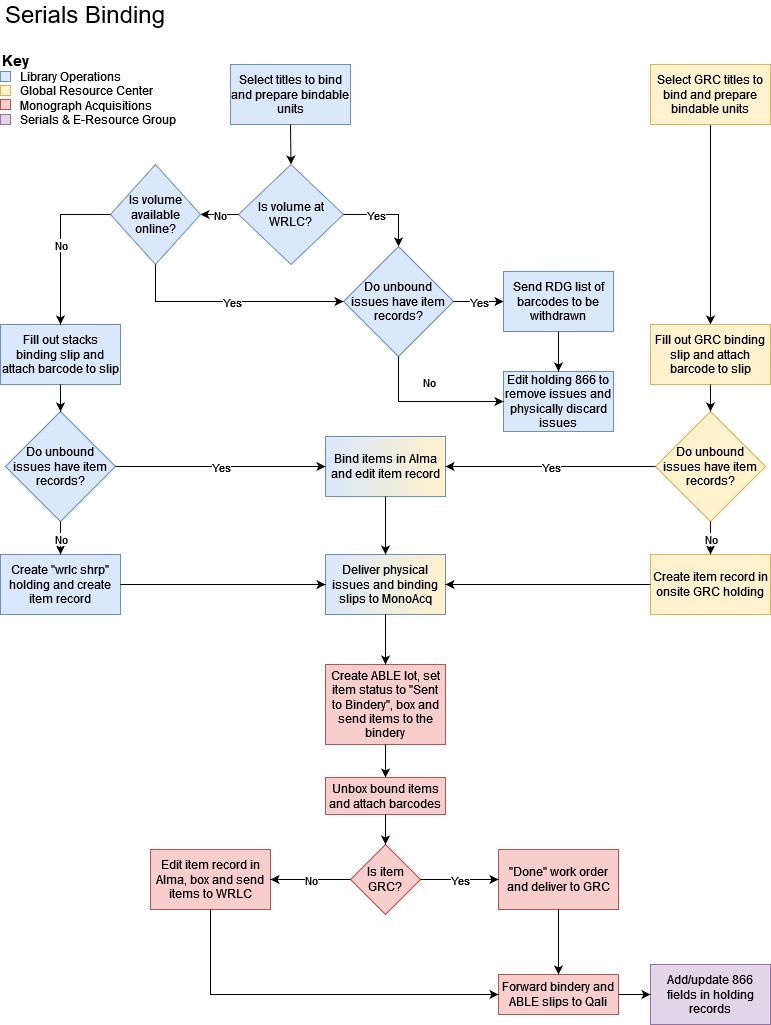

The diagram above was exported from draw.io. Its source (the exported page's mxGraphModel, read from the mxfile embedded in the PNG):
<mxGraphModel dx="1434" dy="782" grid="1" gridSize="10" guides="1" tooltips="1" connect="1" arrows="1" fold="1" page="1" pageScale="1" pageWidth="850" pageHeight="1100" math="0" shadow="0">
  <root>
    <mxCell id="0" />
    <mxCell id="1" parent="0" />
    <mxCell id="5R8fdTRLAuObFpo8pvTr-1" value="&lt;font style=&quot;font-size: 24px&quot;&gt;Serials Binding&lt;br&gt;&lt;/font&gt;" style="text;html=1;strokeColor=none;fillColor=none;align=center;verticalAlign=middle;whiteSpace=wrap;rounded=0;" parent="1" vertex="1">
      <mxGeometry x="40" y="40" width="170" height="20" as="geometry" />
    </mxCell>
    <mxCell id="5R8fdTRLAuObFpo8pvTr-2" value="Select titles to bind and prepare bindable units" style="rounded=0;whiteSpace=wrap;html=1;fillColor=#dae8fc;strokeColor=#6c8ebf;glass=0;" parent="1" vertex="1">
      <mxGeometry x="270" y="100" width="120" height="60" as="geometry" />
    </mxCell>
    <mxCell id="5R8fdTRLAuObFpo8pvTr-4" value="Is volume at WRLC?" style="rhombus;whiteSpace=wrap;html=1;fillColor=#dae8fc;strokeColor=#6c8ebf;" parent="1" vertex="1">
      <mxGeometry x="278" y="200" width="105" height="100" as="geometry" />
    </mxCell>
    <mxCell id="5R8fdTRLAuObFpo8pvTr-5" value="" style="endArrow=classic;html=1;rounded=0;exitX=1;exitY=0.5;exitDx=0;exitDy=0;entryX=0.5;entryY=0;entryDx=0;entryDy=0;" parent="1" source="5R8fdTRLAuObFpo8pvTr-4" target="5R8fdTRLAuObFpo8pvTr-13" edge="1">
      <mxGeometry relative="1" as="geometry">
        <mxPoint x="275" y="340" as="sourcePoint" />
        <mxPoint x="465" y="250" as="targetPoint" />
        <Array as="points">
          <mxPoint x="438" y="250" />
        </Array>
      </mxGeometry>
    </mxCell>
    <mxCell id="5R8fdTRLAuObFpo8pvTr-6" value="Yes" style="edgeLabel;resizable=0;html=1;align=center;verticalAlign=middle;" parent="5R8fdTRLAuObFpo8pvTr-5" connectable="0" vertex="1">
      <mxGeometry relative="1" as="geometry">
        <mxPoint x="-12" as="offset" />
      </mxGeometry>
    </mxCell>
    <mxCell id="5R8fdTRLAuObFpo8pvTr-7" value="" style="endArrow=classic;html=1;rounded=0;exitX=0;exitY=0.5;exitDx=0;exitDy=0;entryX=1;entryY=0.5;entryDx=0;entryDy=0;" parent="1" source="5R8fdTRLAuObFpo8pvTr-4" target="5R8fdTRLAuObFpo8pvTr-32" edge="1">
      <mxGeometry relative="1" as="geometry">
        <mxPoint x="438" y="260" as="sourcePoint" />
        <mxPoint x="260" y="250" as="targetPoint" />
      </mxGeometry>
    </mxCell>
    <mxCell id="5R8fdTRLAuObFpo8pvTr-8" value="No" style="edgeLabel;resizable=0;html=1;align=center;verticalAlign=middle;" parent="5R8fdTRLAuObFpo8pvTr-7" connectable="0" vertex="1">
      <mxGeometry relative="1" as="geometry" />
    </mxCell>
    <mxCell id="5R8fdTRLAuObFpo8pvTr-13" value="Do unbound issues have item records?" style="rhombus;whiteSpace=wrap;html=1;fillColor=#dae8fc;strokeColor=#6c8ebf;" parent="1" vertex="1">
      <mxGeometry x="383" y="282" width="110" height="110" as="geometry" />
    </mxCell>
    <mxCell id="5R8fdTRLAuObFpo8pvTr-15" value="" style="endArrow=classic;html=1;rounded=0;exitX=1;exitY=0.5;exitDx=0;exitDy=0;entryX=0;entryY=0.5;entryDx=0;entryDy=0;" parent="1" source="5R8fdTRLAuObFpo8pvTr-13" target="5R8fdTRLAuObFpo8pvTr-17" edge="1">
      <mxGeometry relative="1" as="geometry">
        <mxPoint x="193" y="307" as="sourcePoint" />
        <mxPoint x="293" y="307" as="targetPoint" />
      </mxGeometry>
    </mxCell>
    <mxCell id="5R8fdTRLAuObFpo8pvTr-16" value="Yes" style="edgeLabel;resizable=0;html=1;align=center;verticalAlign=middle;" parent="5R8fdTRLAuObFpo8pvTr-15" connectable="0" vertex="1">
      <mxGeometry relative="1" as="geometry" />
    </mxCell>
    <mxCell id="5R8fdTRLAuObFpo8pvTr-17" value="Send RDG list of barcodes to be withdrawn" style="rounded=0;whiteSpace=wrap;html=1;fillColor=#dae8fc;strokeColor=#6c8ebf;" parent="1" vertex="1">
      <mxGeometry x="543" y="307" width="110" height="60" as="geometry" />
    </mxCell>
    <mxCell id="5R8fdTRLAuObFpo8pvTr-20" value="Edit holding 866 to remove issues and physically discard issues" style="rounded=0;whiteSpace=wrap;html=1;fillColor=#dae8fc;strokeColor=#6c8ebf;" parent="1" vertex="1">
      <mxGeometry x="543" y="407" width="110" height="60" as="geometry" />
    </mxCell>
    <mxCell id="5R8fdTRLAuObFpo8pvTr-21" value="" style="endArrow=classic;html=1;rounded=0;exitX=0.5;exitY=1;exitDx=0;exitDy=0;entryX=0.5;entryY=0;entryDx=0;entryDy=0;" parent="1" source="5R8fdTRLAuObFpo8pvTr-17" target="5R8fdTRLAuObFpo8pvTr-20" edge="1">
      <mxGeometry width="50" height="50" relative="1" as="geometry">
        <mxPoint x="283" y="467" as="sourcePoint" />
        <mxPoint x="333" y="417" as="targetPoint" />
      </mxGeometry>
    </mxCell>
    <mxCell id="5R8fdTRLAuObFpo8pvTr-22" value="" style="endArrow=classic;html=1;rounded=0;exitX=0.5;exitY=1;exitDx=0;exitDy=0;entryX=0;entryY=0.5;entryDx=0;entryDy=0;" parent="1" source="5R8fdTRLAuObFpo8pvTr-13" target="5R8fdTRLAuObFpo8pvTr-20" edge="1">
      <mxGeometry relative="1" as="geometry">
        <mxPoint x="263" y="447" as="sourcePoint" />
        <mxPoint x="363" y="447" as="targetPoint" />
        <Array as="points">
          <mxPoint x="438" y="437" />
        </Array>
      </mxGeometry>
    </mxCell>
    <mxCell id="5R8fdTRLAuObFpo8pvTr-23" value="No" style="edgeLabel;resizable=0;html=1;align=center;verticalAlign=middle;" parent="5R8fdTRLAuObFpo8pvTr-22" connectable="0" vertex="1">
      <mxGeometry relative="1" as="geometry">
        <mxPoint y="-20" as="offset" />
      </mxGeometry>
    </mxCell>
    <mxCell id="5R8fdTRLAuObFpo8pvTr-32" value="Is volume available online?" style="rhombus;whiteSpace=wrap;html=1;fillColor=#dae8fc;strokeColor=#6c8ebf;" parent="1" vertex="1">
      <mxGeometry x="150" y="200" width="90" height="100" as="geometry" />
    </mxCell>
    <mxCell id="5R8fdTRLAuObFpo8pvTr-33" value="" style="endArrow=classic;html=1;rounded=0;exitX=0.5;exitY=1;exitDx=0;exitDy=0;entryX=0;entryY=0.5;entryDx=0;entryDy=0;" parent="1" source="5R8fdTRLAuObFpo8pvTr-32" target="5R8fdTRLAuObFpo8pvTr-13" edge="1">
      <mxGeometry relative="1" as="geometry">
        <mxPoint x="340" y="370" as="sourcePoint" />
        <mxPoint x="440" y="370" as="targetPoint" />
        <Array as="points">
          <mxPoint x="195" y="337" />
        </Array>
      </mxGeometry>
    </mxCell>
    <mxCell id="5R8fdTRLAuObFpo8pvTr-34" value="Yes" style="edgeLabel;resizable=0;html=1;align=center;verticalAlign=middle;" parent="5R8fdTRLAuObFpo8pvTr-33" connectable="0" vertex="1">
      <mxGeometry relative="1" as="geometry" />
    </mxCell>
    <mxCell id="5R8fdTRLAuObFpo8pvTr-35" value="Fill out stacks binding slip and attach barcode to slip" style="rounded=0;whiteSpace=wrap;html=1;fillColor=#dae8fc;strokeColor=#6c8ebf;" parent="1" vertex="1">
      <mxGeometry x="40" y="360" width="120" height="60" as="geometry" />
    </mxCell>
    <mxCell id="5R8fdTRLAuObFpo8pvTr-36" value="" style="endArrow=classic;html=1;rounded=0;exitX=0;exitY=0.5;exitDx=0;exitDy=0;entryX=0.5;entryY=0;entryDx=0;entryDy=0;" parent="1" source="5R8fdTRLAuObFpo8pvTr-32" target="5R8fdTRLAuObFpo8pvTr-35" edge="1">
      <mxGeometry relative="1" as="geometry">
        <mxPoint x="390" y="420" as="sourcePoint" />
        <mxPoint x="490" y="420" as="targetPoint" />
        <Array as="points">
          <mxPoint x="100" y="250" />
        </Array>
      </mxGeometry>
    </mxCell>
    <mxCell id="5R8fdTRLAuObFpo8pvTr-37" value="No" style="edgeLabel;resizable=0;html=1;align=center;verticalAlign=middle;" parent="5R8fdTRLAuObFpo8pvTr-36" connectable="0" vertex="1">
      <mxGeometry relative="1" as="geometry" />
    </mxCell>
    <mxCell id="5R8fdTRLAuObFpo8pvTr-39" value="Do unbound issues have item records?" style="rhombus;whiteSpace=wrap;html=1;fillColor=#dae8fc;strokeColor=#6c8ebf;" parent="1" vertex="1">
      <mxGeometry x="45" y="447" width="110" height="110" as="geometry" />
    </mxCell>
    <mxCell id="5R8fdTRLAuObFpo8pvTr-40" value="" style="endArrow=classic;html=1;rounded=0;exitX=0.5;exitY=1;exitDx=0;exitDy=0;entryX=0.5;entryY=0;entryDx=0;entryDy=0;" parent="1" source="5R8fdTRLAuObFpo8pvTr-35" target="5R8fdTRLAuObFpo8pvTr-39" edge="1">
      <mxGeometry width="50" height="50" relative="1" as="geometry">
        <mxPoint x="410" y="397" as="sourcePoint" />
        <mxPoint x="460" y="347" as="targetPoint" />
      </mxGeometry>
    </mxCell>
    <mxCell id="5R8fdTRLAuObFpo8pvTr-41" value="Create &quot;wrlc shrp&quot; holding and create item record" style="rounded=0;whiteSpace=wrap;html=1;fillColor=#dae8fc;strokeColor=#6c8ebf;" parent="1" vertex="1">
      <mxGeometry x="40" y="590" width="120" height="60" as="geometry" />
    </mxCell>
    <mxCell id="5R8fdTRLAuObFpo8pvTr-42" value="Deliver physical issues and binding slips to MonoAcq" style="rounded=0;whiteSpace=wrap;html=1;fillColor=#dae8fc;strokeColor=#6c8ebf;gradientDirection=east;gradientColor=#FFF2CC;" parent="1" vertex="1">
      <mxGeometry x="365" y="590" width="120" height="60" as="geometry" />
    </mxCell>
    <mxCell id="5R8fdTRLAuObFpo8pvTr-43" value="Bind items in Alma and edit item record" style="rounded=0;whiteSpace=wrap;html=1;fillColor=#dae8fc;strokeColor=#6c8ebf;fillStyle=zigzag-line;gradientColor=#FFF2CC;gradientDirection=east;" parent="1" vertex="1">
      <mxGeometry x="365" y="472" width="120" height="60" as="geometry" />
    </mxCell>
    <mxCell id="5R8fdTRLAuObFpo8pvTr-44" value="" style="endArrow=classic;html=1;rounded=0;exitX=1;exitY=0.5;exitDx=0;exitDy=0;entryX=0;entryY=0.5;entryDx=0;entryDy=0;" parent="1" source="5R8fdTRLAuObFpo8pvTr-39" target="5R8fdTRLAuObFpo8pvTr-43" edge="1">
      <mxGeometry relative="1" as="geometry">
        <mxPoint x="390" y="640" as="sourcePoint" />
        <mxPoint x="490" y="640" as="targetPoint" />
      </mxGeometry>
    </mxCell>
    <mxCell id="5R8fdTRLAuObFpo8pvTr-45" value="Yes" style="edgeLabel;resizable=0;html=1;align=center;verticalAlign=middle;" parent="5R8fdTRLAuObFpo8pvTr-44" connectable="0" vertex="1">
      <mxGeometry relative="1" as="geometry" />
    </mxCell>
    <mxCell id="5R8fdTRLAuObFpo8pvTr-46" value="" style="endArrow=classic;html=1;rounded=0;exitX=0.5;exitY=1;exitDx=0;exitDy=0;entryX=0.5;entryY=0;entryDx=0;entryDy=0;" parent="1" source="5R8fdTRLAuObFpo8pvTr-39" target="5R8fdTRLAuObFpo8pvTr-41" edge="1">
      <mxGeometry relative="1" as="geometry">
        <mxPoint x="390" y="627" as="sourcePoint" />
        <mxPoint x="490" y="627" as="targetPoint" />
      </mxGeometry>
    </mxCell>
    <mxCell id="5R8fdTRLAuObFpo8pvTr-47" value="No" style="edgeLabel;resizable=0;html=1;align=center;verticalAlign=middle;" parent="5R8fdTRLAuObFpo8pvTr-46" connectable="0" vertex="1">
      <mxGeometry relative="1" as="geometry" />
    </mxCell>
    <mxCell id="5R8fdTRLAuObFpo8pvTr-48" value="" style="endArrow=classic;html=1;rounded=0;exitX=0.5;exitY=1;exitDx=0;exitDy=0;entryX=0.5;entryY=0;entryDx=0;entryDy=0;" parent="1" source="5R8fdTRLAuObFpo8pvTr-43" target="5R8fdTRLAuObFpo8pvTr-42" edge="1">
      <mxGeometry width="50" height="50" relative="1" as="geometry">
        <mxPoint x="522" y="637" as="sourcePoint" />
        <mxPoint x="572" y="587" as="targetPoint" />
      </mxGeometry>
    </mxCell>
    <mxCell id="5R8fdTRLAuObFpo8pvTr-49" value="" style="endArrow=classic;html=1;rounded=0;exitX=1;exitY=0.5;exitDx=0;exitDy=0;entryX=0;entryY=0.5;entryDx=0;entryDy=0;" parent="1" source="5R8fdTRLAuObFpo8pvTr-41" target="5R8fdTRLAuObFpo8pvTr-42" edge="1">
      <mxGeometry width="50" height="50" relative="1" as="geometry">
        <mxPoint x="410" y="633" as="sourcePoint" />
        <mxPoint x="460" y="583" as="targetPoint" />
      </mxGeometry>
    </mxCell>
    <mxCell id="5R8fdTRLAuObFpo8pvTr-50" value="Create ABLE lot, set item status to &quot;Sent to Bindery&quot;, box and send items to the bindery" style="rounded=0;whiteSpace=wrap;html=1;fillColor=#f8cecc;strokeColor=#b85450;" parent="1" vertex="1">
      <mxGeometry x="365" y="700" width="120" height="80" as="geometry" />
    </mxCell>
    <mxCell id="5R8fdTRLAuObFpo8pvTr-53" value="" style="endArrow=classic;html=1;rounded=0;exitX=0.5;exitY=1;exitDx=0;exitDy=0;entryX=0.5;entryY=0;entryDx=0;entryDy=0;" parent="1" source="5R8fdTRLAuObFpo8pvTr-2" target="5R8fdTRLAuObFpo8pvTr-4" edge="1">
      <mxGeometry width="50" height="50" relative="1" as="geometry">
        <mxPoint x="315" y="240" as="sourcePoint" />
        <mxPoint x="365" y="190" as="targetPoint" />
      </mxGeometry>
    </mxCell>
    <mxCell id="5R8fdTRLAuObFpo8pvTr-54" value="" style="endArrow=classic;html=1;rounded=0;exitX=0.5;exitY=1;exitDx=0;exitDy=0;entryX=0.5;entryY=0;entryDx=0;entryDy=0;" parent="1" source="5R8fdTRLAuObFpo8pvTr-42" target="5R8fdTRLAuObFpo8pvTr-50" edge="1">
      <mxGeometry width="50" height="50" relative="1" as="geometry">
        <mxPoint x="522" y="683" as="sourcePoint" />
        <mxPoint x="572" y="633" as="targetPoint" />
      </mxGeometry>
    </mxCell>
    <mxCell id="5R8fdTRLAuObFpo8pvTr-55" value="" style="endArrow=classic;html=1;rounded=0;exitX=0.5;exitY=1;exitDx=0;exitDy=0;entryX=0.5;entryY=0;entryDx=0;entryDy=0;" parent="1" source="5R8fdTRLAuObFpo8pvTr-50" target="5R8fdTRLAuObFpo8pvTr-77" edge="1">
      <mxGeometry width="50" height="50" relative="1" as="geometry">
        <mxPoint x="522" y="683" as="sourcePoint" />
        <mxPoint x="425" y="793" as="targetPoint" />
      </mxGeometry>
    </mxCell>
    <mxCell id="5R8fdTRLAuObFpo8pvTr-56" value="Edit item record in Alma, box and send items to WRLC" style="rounded=0;whiteSpace=wrap;html=1;fillColor=#f8cecc;strokeColor=#b85450;" parent="1" vertex="1">
      <mxGeometry x="190" y="885" width="120" height="60" as="geometry" />
    </mxCell>
    <mxCell id="5R8fdTRLAuObFpo8pvTr-59" value="Forward bindery and ABLE slips to Qali" style="rounded=0;whiteSpace=wrap;html=1;fillColor=#f8cecc;strokeColor=#b85450;" parent="1" vertex="1">
      <mxGeometry x="538" y="1010" width="120" height="40" as="geometry" />
    </mxCell>
    <mxCell id="5R8fdTRLAuObFpo8pvTr-60" value="Add/update 866 fields in holding records" style="rounded=0;whiteSpace=wrap;html=1;fillColor=#e1d5e7;strokeColor=#9673a6;" parent="1" vertex="1">
      <mxGeometry x="690" y="1000" width="120" height="60" as="geometry" />
    </mxCell>
    <mxCell id="5R8fdTRLAuObFpo8pvTr-62" value="" style="endArrow=classic;html=1;rounded=0;exitX=0.5;exitY=1;exitDx=0;exitDy=0;entryX=0;entryY=0.5;entryDx=0;entryDy=0;" parent="1" source="5R8fdTRLAuObFpo8pvTr-56" target="5R8fdTRLAuObFpo8pvTr-59" edge="1">
      <mxGeometry width="50" height="50" relative="1" as="geometry">
        <mxPoint x="892" y="893" as="sourcePoint" />
        <mxPoint x="755" y="813" as="targetPoint" />
        <Array as="points">
          <mxPoint x="250" y="1030" />
        </Array>
      </mxGeometry>
    </mxCell>
    <mxCell id="5R8fdTRLAuObFpo8pvTr-64" value="" style="endArrow=classic;html=1;rounded=0;entryX=0;entryY=0.5;entryDx=0;entryDy=0;exitX=1;exitY=0.5;exitDx=0;exitDy=0;" parent="1" source="5R8fdTRLAuObFpo8pvTr-59" target="5R8fdTRLAuObFpo8pvTr-60" edge="1">
      <mxGeometry width="50" height="50" relative="1" as="geometry">
        <mxPoint x="690" y="960" as="sourcePoint" />
        <mxPoint x="942" y="843" as="targetPoint" />
      </mxGeometry>
    </mxCell>
    <mxCell id="5R8fdTRLAuObFpo8pvTr-67" value="" style="edgeStyle=orthogonalEdgeStyle;rounded=0;orthogonalLoop=1;jettySize=auto;html=1;" parent="1" source="5R8fdTRLAuObFpo8pvTr-65" target="5R8fdTRLAuObFpo8pvTr-66" edge="1">
      <mxGeometry relative="1" as="geometry" />
    </mxCell>
    <mxCell id="5R8fdTRLAuObFpo8pvTr-65" value="Select GRC titles to bind and prepare bindable units" style="rounded=0;whiteSpace=wrap;html=1;fillColor=#fff2cc;strokeColor=#d6b656;" parent="1" vertex="1">
      <mxGeometry x="690" y="100" width="120" height="60" as="geometry" />
    </mxCell>
    <mxCell id="5R8fdTRLAuObFpo8pvTr-66" value="&lt;div&gt;Fill out GRC binding slip and attach barcode to slip&lt;/div&gt;" style="whiteSpace=wrap;html=1;rounded=0;fillColor=#fff2cc;strokeColor=#d6b656;" parent="1" vertex="1">
      <mxGeometry x="690" y="360" width="120" height="60" as="geometry" />
    </mxCell>
    <mxCell id="5R8fdTRLAuObFpo8pvTr-69" value="Do unbound issues have item records?" style="rhombus;whiteSpace=wrap;html=1;fillColor=#fff2cc;strokeColor=#d6b656;" parent="1" vertex="1">
      <mxGeometry x="695" y="447" width="110" height="110" as="geometry" />
    </mxCell>
    <mxCell id="5R8fdTRLAuObFpo8pvTr-70" value="Create item record in onsite GRC holding" style="rounded=0;whiteSpace=wrap;html=1;fillColor=#fff2cc;strokeColor=#d6b656;" parent="1" vertex="1">
      <mxGeometry x="690" y="590" width="120" height="60" as="geometry" />
    </mxCell>
    <mxCell id="5R8fdTRLAuObFpo8pvTr-71" value="" style="endArrow=classic;html=1;rounded=0;exitX=0.5;exitY=1;exitDx=0;exitDy=0;entryX=0.5;entryY=0;entryDx=0;entryDy=0;" parent="1" source="5R8fdTRLAuObFpo8pvTr-66" target="5R8fdTRLAuObFpo8pvTr-69" edge="1">
      <mxGeometry width="50" height="50" relative="1" as="geometry">
        <mxPoint x="510" y="510" as="sourcePoint" />
        <mxPoint x="560" y="460" as="targetPoint" />
      </mxGeometry>
    </mxCell>
    <mxCell id="5R8fdTRLAuObFpo8pvTr-72" value="" style="endArrow=classic;html=1;rounded=0;exitX=0.5;exitY=1;exitDx=0;exitDy=0;entryX=0.5;entryY=0;entryDx=0;entryDy=0;" parent="1" source="5R8fdTRLAuObFpo8pvTr-69" target="5R8fdTRLAuObFpo8pvTr-70" edge="1">
      <mxGeometry relative="1" as="geometry">
        <mxPoint x="110" y="567" as="sourcePoint" />
        <mxPoint x="110" y="607" as="targetPoint" />
      </mxGeometry>
    </mxCell>
    <mxCell id="5R8fdTRLAuObFpo8pvTr-73" value="No" style="edgeLabel;resizable=0;html=1;align=center;verticalAlign=middle;" parent="5R8fdTRLAuObFpo8pvTr-72" connectable="0" vertex="1">
      <mxGeometry relative="1" as="geometry" />
    </mxCell>
    <mxCell id="5R8fdTRLAuObFpo8pvTr-74" value="" style="endArrow=classic;html=1;rounded=0;exitX=0;exitY=0.5;exitDx=0;exitDy=0;entryX=1;entryY=0.5;entryDx=0;entryDy=0;" parent="1" source="5R8fdTRLAuObFpo8pvTr-69" target="5R8fdTRLAuObFpo8pvTr-43" edge="1">
      <mxGeometry relative="1" as="geometry">
        <mxPoint x="165" y="512" as="sourcePoint" />
        <mxPoint x="263" y="512" as="targetPoint" />
      </mxGeometry>
    </mxCell>
    <mxCell id="5R8fdTRLAuObFpo8pvTr-75" value="Yes" style="edgeLabel;resizable=0;html=1;align=center;verticalAlign=middle;" parent="5R8fdTRLAuObFpo8pvTr-74" connectable="0" vertex="1">
      <mxGeometry relative="1" as="geometry" />
    </mxCell>
    <mxCell id="5R8fdTRLAuObFpo8pvTr-76" value="" style="endArrow=classic;html=1;rounded=0;exitX=0;exitY=0.5;exitDx=0;exitDy=0;entryX=1;entryY=0.5;entryDx=0;entryDy=0;" parent="1" source="5R8fdTRLAuObFpo8pvTr-70" target="5R8fdTRLAuObFpo8pvTr-42" edge="1">
      <mxGeometry width="50" height="50" relative="1" as="geometry">
        <mxPoint x="510" y="503" as="sourcePoint" />
        <mxPoint x="560" y="453" as="targetPoint" />
      </mxGeometry>
    </mxCell>
    <mxCell id="5R8fdTRLAuObFpo8pvTr-77" value="Unbox bound items and attach barcodes " style="rounded=0;whiteSpace=wrap;html=1;fillColor=#f8cecc;strokeColor=#b85450;" parent="1" vertex="1">
      <mxGeometry x="365" y="813" width="120" height="37" as="geometry" />
    </mxCell>
    <mxCell id="5R8fdTRLAuObFpo8pvTr-78" value="Is item GRC?" style="rhombus;whiteSpace=wrap;html=1;fillColor=#f8cecc;strokeColor=#b85450;" parent="1" vertex="1">
      <mxGeometry x="390" y="880" width="70" height="70" as="geometry" />
    </mxCell>
    <mxCell id="5R8fdTRLAuObFpo8pvTr-80" value="" style="endArrow=classic;html=1;rounded=0;exitX=0.5;exitY=1;exitDx=0;exitDy=0;entryX=0.5;entryY=0;entryDx=0;entryDy=0;" parent="1" source="5R8fdTRLAuObFpo8pvTr-77" target="5R8fdTRLAuObFpo8pvTr-78" edge="1">
      <mxGeometry width="50" height="50" relative="1" as="geometry">
        <mxPoint x="510" y="710" as="sourcePoint" />
        <mxPoint x="560" y="660" as="targetPoint" />
      </mxGeometry>
    </mxCell>
    <mxCell id="5R8fdTRLAuObFpo8pvTr-81" value="" style="endArrow=classic;html=1;rounded=0;exitX=0;exitY=0.5;exitDx=0;exitDy=0;entryX=1;entryY=0.5;entryDx=0;entryDy=0;" parent="1" source="5R8fdTRLAuObFpo8pvTr-78" target="5R8fdTRLAuObFpo8pvTr-56" edge="1">
      <mxGeometry relative="1" as="geometry">
        <mxPoint x="480" y="860" as="sourcePoint" />
        <mxPoint x="580" y="860" as="targetPoint" />
      </mxGeometry>
    </mxCell>
    <mxCell id="5R8fdTRLAuObFpo8pvTr-82" value="No" style="edgeLabel;resizable=0;html=1;align=center;verticalAlign=middle;" parent="5R8fdTRLAuObFpo8pvTr-81" connectable="0" vertex="1">
      <mxGeometry relative="1" as="geometry" />
    </mxCell>
    <mxCell id="5R8fdTRLAuObFpo8pvTr-83" value="&quot;Done&quot; work order and deliver to GRC" style="rounded=0;whiteSpace=wrap;html=1;fillColor=#f8cecc;strokeColor=#b85450;" parent="1" vertex="1">
      <mxGeometry x="538" y="885" width="120" height="60" as="geometry" />
    </mxCell>
    <mxCell id="5R8fdTRLAuObFpo8pvTr-85" value="" style="endArrow=classic;html=1;rounded=0;exitX=1;exitY=0.5;exitDx=0;exitDy=0;entryX=0;entryY=0.5;entryDx=0;entryDy=0;" parent="1" source="5R8fdTRLAuObFpo8pvTr-78" target="5R8fdTRLAuObFpo8pvTr-83" edge="1">
      <mxGeometry relative="1" as="geometry">
        <mxPoint x="480" y="860" as="sourcePoint" />
        <mxPoint x="580" y="860" as="targetPoint" />
      </mxGeometry>
    </mxCell>
    <mxCell id="5R8fdTRLAuObFpo8pvTr-86" value="Yes" style="edgeLabel;resizable=0;html=1;align=center;verticalAlign=middle;" parent="5R8fdTRLAuObFpo8pvTr-85" connectable="0" vertex="1">
      <mxGeometry relative="1" as="geometry" />
    </mxCell>
    <mxCell id="5R8fdTRLAuObFpo8pvTr-87" value="" style="endArrow=classic;html=1;rounded=0;exitX=0.5;exitY=1;exitDx=0;exitDy=0;entryX=0.5;entryY=0;entryDx=0;entryDy=0;" parent="1" source="5R8fdTRLAuObFpo8pvTr-83" target="5R8fdTRLAuObFpo8pvTr-59" edge="1">
      <mxGeometry width="50" height="50" relative="1" as="geometry">
        <mxPoint x="510" y="920" as="sourcePoint" />
        <mxPoint x="560" y="870" as="targetPoint" />
      </mxGeometry>
    </mxCell>
    <mxCell id="OJLz0VcF4-XwsWB_HCz1-2" value="&lt;div align=&quot;left&quot;&gt;&lt;b&gt;&lt;font style=&quot;font-size: 15px;&quot;&gt;Key&lt;/font&gt;&lt;/b&gt;&lt;/div&gt;&lt;div align=&quot;left&quot;&gt;&amp;nbsp;&amp;nbsp;&amp;nbsp;&amp;nbsp;&amp;nbsp; Library Operations&lt;/div&gt;&lt;div align=&quot;left&quot;&gt;&amp;nbsp;&amp;nbsp;&amp;nbsp;&amp;nbsp;&amp;nbsp; Global Resource Center&lt;/div&gt;&lt;div align=&quot;left&quot;&gt;&amp;nbsp;&amp;nbsp;&amp;nbsp;&amp;nbsp;&amp;nbsp; Monograph Acquisitions&lt;/div&gt;&lt;div align=&quot;left&quot;&gt;&amp;nbsp;&amp;nbsp;&amp;nbsp;&amp;nbsp;&amp;nbsp; Serials &amp;amp; E-Resource Group&lt;br&gt;&lt;/div&gt;" style="text;html=1;strokeColor=none;fillColor=none;align=left;verticalAlign=middle;whiteSpace=wrap;rounded=0;" vertex="1" parent="1">
      <mxGeometry x="40" y="80" width="190" height="90" as="geometry" />
    </mxCell>
    <mxCell id="OJLz0VcF4-XwsWB_HCz1-3" value="" style="whiteSpace=wrap;html=1;aspect=fixed;fillColor=#dae8fc;strokeColor=#6c8ebf;flipV=1;" vertex="1" parent="1">
      <mxGeometry x="40" y="107" width="10" height="10" as="geometry" />
    </mxCell>
    <mxCell id="OJLz0VcF4-XwsWB_HCz1-4" value="" style="whiteSpace=wrap;html=1;aspect=fixed;fillColor=#fff2cc;strokeColor=#d6b656;flipV=1;" vertex="1" parent="1">
      <mxGeometry x="40" y="121" width="10" height="10" as="geometry" />
    </mxCell>
    <mxCell id="OJLz0VcF4-XwsWB_HCz1-5" value="" style="whiteSpace=wrap;html=1;aspect=fixed;fillColor=#f8cecc;strokeColor=#b85450;flipV=1;" vertex="1" parent="1">
      <mxGeometry x="40" y="135" width="10" height="10" as="geometry" />
    </mxCell>
    <mxCell id="OJLz0VcF4-XwsWB_HCz1-6" value="" style="whiteSpace=wrap;html=1;aspect=fixed;fillColor=#e1d5e7;strokeColor=#9673a6;flipV=1;" vertex="1" parent="1">
      <mxGeometry x="40" y="150" width="10" height="10" as="geometry" />
    </mxCell>
  </root>
</mxGraphModel>